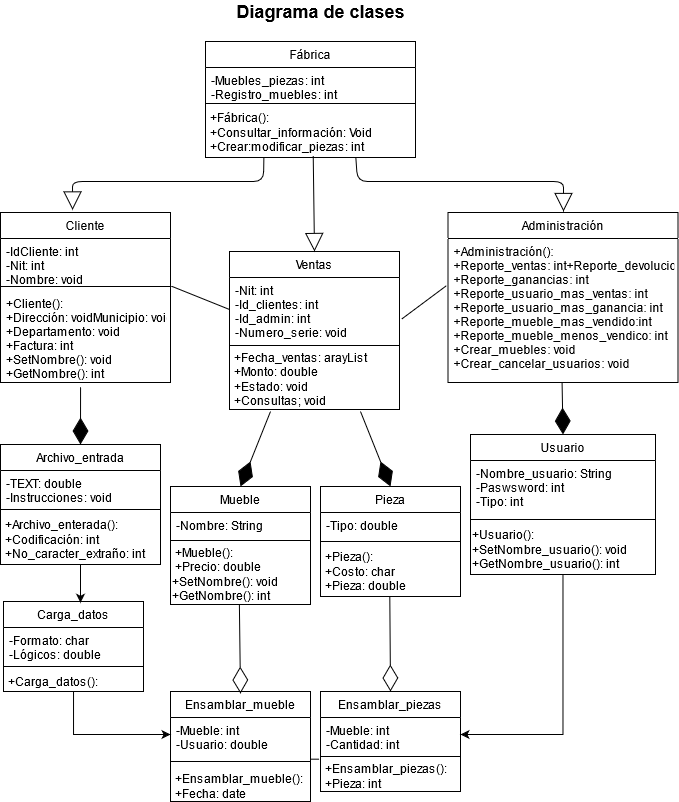

The diagram above was exported from draw.io. Its source (the exported page's mxGraphModel, read from the mxfile embedded in the PNG):
<mxGraphModel dx="708" dy="1543" grid="1" gridSize="10" guides="1" tooltips="1" connect="1" arrows="1" fold="1" page="1" pageScale="1" pageWidth="827" pageHeight="1169" math="0" shadow="0">
  <root>
    <mxCell id="0" />
    <mxCell id="1" parent="0" />
    <mxCell id="EKRUWgegkWGlYihvP-4n-1" value="&lt;font style=&quot;font-size: 18px&quot;&gt;&lt;b&gt;Diagrama de clases&lt;br&gt;&lt;/b&gt;&lt;/font&gt;" style="text;html=1;align=center;verticalAlign=middle;resizable=0;points=[];autosize=1;strokeColor=none;fillColor=none;" vertex="1" parent="1">
      <mxGeometry x="350" y="-160" width="180" height="20" as="geometry" />
    </mxCell>
    <mxCell id="EKRUWgegkWGlYihvP-4n-2" value="Ensamblar_piezas" style="swimlane;fontStyle=0;childLayout=stackLayout;horizontal=1;startSize=26;fillColor=none;horizontalStack=0;resizeParent=1;resizeParentMax=0;resizeLast=0;collapsible=1;marginBottom=0;" vertex="1" parent="1">
      <mxGeometry x="440" y="530" width="140" height="100" as="geometry">
        <mxRectangle x="450" y="530" width="130" height="26" as="alternateBounds" />
      </mxGeometry>
    </mxCell>
    <mxCell id="EKRUWgegkWGlYihvP-4n-3" value="-Mueble: int&#10;-Cantidad: int&#10;" style="text;strokeColor=none;fillColor=none;align=left;verticalAlign=top;spacingLeft=4;spacingRight=4;overflow=hidden;rotatable=0;points=[[0,0.5],[1,0.5]];portConstraint=eastwest;" vertex="1" parent="EKRUWgegkWGlYihvP-4n-2">
      <mxGeometry y="26" width="140" height="34" as="geometry" />
    </mxCell>
    <mxCell id="EKRUWgegkWGlYihvP-4n-107" value="" style="line;strokeWidth=1;fillColor=none;align=left;verticalAlign=middle;spacingTop=-1;spacingLeft=3;spacingRight=3;rotatable=0;labelPosition=right;points=[];portConstraint=eastwest;" vertex="1" parent="EKRUWgegkWGlYihvP-4n-2">
      <mxGeometry y="60" width="140" height="10" as="geometry" />
    </mxCell>
    <mxCell id="EKRUWgegkWGlYihvP-4n-110" value="&amp;nbsp;+Ensamblar_piezas():&lt;br&gt;&lt;div align=&quot;left&quot;&gt;&amp;nbsp;+Pieza: int&lt;/div&gt;" style="text;html=1;align=left;verticalAlign=middle;resizable=0;points=[];autosize=1;strokeColor=none;fillColor=none;" vertex="1" parent="EKRUWgegkWGlYihvP-4n-2">
      <mxGeometry y="70" width="140" height="30" as="geometry" />
    </mxCell>
    <mxCell id="EKRUWgegkWGlYihvP-4n-6" value="Ensamblar_mueble" style="swimlane;fontStyle=0;childLayout=stackLayout;horizontal=1;startSize=26;fillColor=none;horizontalStack=0;resizeParent=1;resizeParentMax=0;resizeLast=0;collapsible=1;marginBottom=0;" vertex="1" parent="1">
      <mxGeometry x="290" y="530" width="140" height="110" as="geometry" />
    </mxCell>
    <mxCell id="EKRUWgegkWGlYihvP-4n-7" value="-Mueble: int&#10;-Usuario: double&#10;&#10;&#10;&#10;" style="text;strokeColor=none;fillColor=none;align=left;verticalAlign=top;spacingLeft=4;spacingRight=4;overflow=hidden;rotatable=0;points=[[0,0.5],[1,0.5]];portConstraint=eastwest;" vertex="1" parent="EKRUWgegkWGlYihvP-4n-6">
      <mxGeometry y="26" width="140" height="34" as="geometry" />
    </mxCell>
    <mxCell id="EKRUWgegkWGlYihvP-4n-108" value="" style="line;strokeWidth=1;fillColor=none;align=left;verticalAlign=middle;spacingTop=-1;spacingLeft=3;spacingRight=3;rotatable=0;labelPosition=right;points=[];portConstraint=eastwest;" vertex="1" parent="EKRUWgegkWGlYihvP-4n-6">
      <mxGeometry y="60" width="140" height="20" as="geometry" />
    </mxCell>
    <mxCell id="EKRUWgegkWGlYihvP-4n-109" value="&lt;div align=&quot;left&quot;&gt;&amp;nbsp;+Ensamblar_mueble():&lt;/div&gt;&lt;div align=&quot;left&quot;&gt;&amp;nbsp;+Fecha: date&lt;/div&gt;" style="text;html=1;align=left;verticalAlign=middle;resizable=0;points=[];autosize=1;strokeColor=none;fillColor=none;" vertex="1" parent="EKRUWgegkWGlYihvP-4n-6">
      <mxGeometry y="80" width="140" height="30" as="geometry" />
    </mxCell>
    <mxCell id="EKRUWgegkWGlYihvP-4n-10" value="Cliente" style="swimlane;fontStyle=0;childLayout=stackLayout;horizontal=1;startSize=26;fillColor=none;horizontalStack=0;resizeParent=1;resizeParentMax=0;resizeLast=0;collapsible=1;marginBottom=0;" vertex="1" parent="1">
      <mxGeometry x="120" y="51" width="170" height="170" as="geometry" />
    </mxCell>
    <mxCell id="EKRUWgegkWGlYihvP-4n-11" value="-IdCliente: int &#10;-Nit: int&#10;-Nombre: void&#10;" style="text;strokeColor=none;fillColor=none;align=left;verticalAlign=top;spacingLeft=4;spacingRight=4;overflow=hidden;rotatable=0;points=[[0,0.5],[1,0.5]];portConstraint=eastwest;" vertex="1" parent="EKRUWgegkWGlYihvP-4n-10">
      <mxGeometry y="26" width="170" height="44" as="geometry" />
    </mxCell>
    <mxCell id="EKRUWgegkWGlYihvP-4n-94" value="" style="line;strokeWidth=1;fillColor=none;align=left;verticalAlign=middle;spacingTop=-1;spacingLeft=3;spacingRight=3;rotatable=0;labelPosition=right;points=[];portConstraint=eastwest;" vertex="1" parent="EKRUWgegkWGlYihvP-4n-10">
      <mxGeometry y="70" width="170" height="8" as="geometry" />
    </mxCell>
    <mxCell id="EKRUWgegkWGlYihvP-4n-13" value="+Cliente():&#10;+Dirección: voidMunicipio: void&#10;+Departamento: void&#10;+Factura: int&#10;+SetNombre(): void&#10;+GetNombre(): int" style="text;strokeColor=none;fillColor=none;align=left;verticalAlign=top;spacingLeft=4;spacingRight=4;overflow=hidden;rotatable=0;points=[[0,0.5],[1,0.5]];portConstraint=eastwest;" vertex="1" parent="EKRUWgegkWGlYihvP-4n-10">
      <mxGeometry y="78" width="170" height="92" as="geometry" />
    </mxCell>
    <mxCell id="EKRUWgegkWGlYihvP-4n-14" value="Mueble" style="swimlane;fontStyle=0;childLayout=stackLayout;horizontal=1;startSize=26;fillColor=none;horizontalStack=0;resizeParent=1;resizeParentMax=0;resizeLast=0;collapsible=1;marginBottom=0;" vertex="1" parent="1">
      <mxGeometry x="290" y="325" width="140" height="118" as="geometry" />
    </mxCell>
    <mxCell id="EKRUWgegkWGlYihvP-4n-15" value="-Nombre: String&#10;&#10;&#10;" style="text;strokeColor=none;fillColor=none;align=left;verticalAlign=top;spacingLeft=4;spacingRight=4;overflow=hidden;rotatable=0;points=[[0,0.5],[1,0.5]];portConstraint=eastwest;" vertex="1" parent="EKRUWgegkWGlYihvP-4n-14">
      <mxGeometry y="26" width="140" height="24" as="geometry" />
    </mxCell>
    <mxCell id="EKRUWgegkWGlYihvP-4n-106" value="" style="line;strokeWidth=1;fillColor=none;align=left;verticalAlign=middle;spacingTop=-1;spacingLeft=3;spacingRight=3;rotatable=0;labelPosition=right;points=[];portConstraint=eastwest;" vertex="1" parent="EKRUWgegkWGlYihvP-4n-14">
      <mxGeometry y="50" width="140" height="8" as="geometry" />
    </mxCell>
    <mxCell id="EKRUWgegkWGlYihvP-4n-111" value="&amp;nbsp;+Mueble():&lt;div align=&quot;left&quot;&gt;&amp;nbsp;+Precio: double&lt;/div&gt;&lt;div&gt;&lt;div&gt;+SetNombre(): void&lt;br&gt;&lt;/div&gt;+GetNombre(): int&lt;/div&gt;" style="text;html=1;align=left;verticalAlign=middle;resizable=0;points=[];autosize=1;strokeColor=none;fillColor=none;" vertex="1" parent="EKRUWgegkWGlYihvP-4n-14">
      <mxGeometry y="58" width="140" height="60" as="geometry" />
    </mxCell>
    <mxCell id="EKRUWgegkWGlYihvP-4n-19" value="Pieza" style="swimlane;fontStyle=0;childLayout=stackLayout;horizontal=1;startSize=26;fillColor=none;horizontalStack=0;resizeParent=1;resizeParentMax=0;resizeLast=0;collapsible=1;marginBottom=0;" vertex="1" parent="1">
      <mxGeometry x="440" y="325" width="140" height="110" as="geometry" />
    </mxCell>
    <mxCell id="EKRUWgegkWGlYihvP-4n-20" value="-Tipo: double&#10;&#10;" style="text;strokeColor=none;fillColor=none;align=left;verticalAlign=top;spacingLeft=4;spacingRight=4;overflow=hidden;rotatable=0;points=[[0,0.5],[1,0.5]];portConstraint=eastwest;" vertex="1" parent="EKRUWgegkWGlYihvP-4n-19">
      <mxGeometry y="26" width="140" height="24" as="geometry" />
    </mxCell>
    <mxCell id="EKRUWgegkWGlYihvP-4n-104" value="" style="line;strokeWidth=1;fillColor=none;align=left;verticalAlign=middle;spacingTop=-1;spacingLeft=3;spacingRight=3;rotatable=0;labelPosition=right;points=[];portConstraint=eastwest;" vertex="1" parent="EKRUWgegkWGlYihvP-4n-19">
      <mxGeometry y="50" width="140" height="10" as="geometry" />
    </mxCell>
    <mxCell id="EKRUWgegkWGlYihvP-4n-112" value="&lt;div align=&quot;left&quot;&gt;&amp;nbsp;+Pieza(): &lt;br&gt;&lt;/div&gt;&lt;div align=&quot;left&quot;&gt;&amp;nbsp;+Costo: char&lt;br&gt;&amp;nbsp;+Pieza: double&lt;/div&gt;" style="text;html=1;align=left;verticalAlign=middle;resizable=0;points=[];autosize=1;strokeColor=none;fillColor=none;" vertex="1" parent="EKRUWgegkWGlYihvP-4n-19">
      <mxGeometry y="60" width="140" height="50" as="geometry" />
    </mxCell>
    <mxCell id="EKRUWgegkWGlYihvP-4n-27" value="Fábrica" style="swimlane;fontStyle=0;childLayout=stackLayout;horizontal=1;startSize=26;fillColor=none;horizontalStack=0;resizeParent=1;resizeParentMax=0;resizeLast=0;collapsible=1;marginBottom=0;" vertex="1" parent="1">
      <mxGeometry x="325" y="-120" width="210" height="116" as="geometry" />
    </mxCell>
    <mxCell id="EKRUWgegkWGlYihvP-4n-28" value="-Muebles_piezas: int&#10;-Registro_muebles: int&#10;" style="text;strokeColor=none;fillColor=none;align=left;verticalAlign=top;spacingLeft=4;spacingRight=4;overflow=hidden;rotatable=0;points=[[0,0.5],[1,0.5]];portConstraint=eastwest;" vertex="1" parent="EKRUWgegkWGlYihvP-4n-27">
      <mxGeometry y="26" width="210" height="32" as="geometry" />
    </mxCell>
    <mxCell id="EKRUWgegkWGlYihvP-4n-92" value="" style="line;strokeWidth=1;fillColor=none;align=left;verticalAlign=middle;spacingTop=-1;spacingLeft=3;spacingRight=3;rotatable=0;labelPosition=right;points=[];portConstraint=eastwest;" vertex="1" parent="EKRUWgegkWGlYihvP-4n-27">
      <mxGeometry y="58" width="210" height="8" as="geometry" />
    </mxCell>
    <mxCell id="EKRUWgegkWGlYihvP-4n-93" value="&lt;div align=&quot;left&quot;&gt;&amp;nbsp;+Fábrica():&lt;/div&gt;&lt;div align=&quot;left&quot;&gt;&amp;nbsp;+Consultar_información: Void&lt;/div&gt;&lt;div align=&quot;left&quot;&gt;&amp;nbsp;+Crear:modificar_piezas: int&lt;/div&gt;" style="text;html=1;align=left;verticalAlign=middle;resizable=0;points=[];autosize=1;strokeColor=none;fillColor=none;" vertex="1" parent="EKRUWgegkWGlYihvP-4n-27">
      <mxGeometry y="66" width="210" height="50" as="geometry" />
    </mxCell>
    <mxCell id="EKRUWgegkWGlYihvP-4n-31" value="Ventas" style="swimlane;fontStyle=0;childLayout=stackLayout;horizontal=1;startSize=26;fillColor=none;horizontalStack=0;resizeParent=1;resizeParentMax=0;resizeLast=0;collapsible=1;marginBottom=0;" vertex="1" parent="1">
      <mxGeometry x="349" y="90" width="170" height="158" as="geometry" />
    </mxCell>
    <mxCell id="EKRUWgegkWGlYihvP-4n-32" value="-Nit: int&#10;-Id_clientes: int&#10;-Id_admin: int&#10;-Numero_serie: void&#10;&#10;&#10;" style="text;strokeColor=none;fillColor=none;align=left;verticalAlign=top;spacingLeft=4;spacingRight=4;overflow=hidden;rotatable=0;points=[[0,0.5],[1,0.5]];portConstraint=eastwest;" vertex="1" parent="EKRUWgegkWGlYihvP-4n-31">
      <mxGeometry y="26" width="170" height="64" as="geometry" />
    </mxCell>
    <mxCell id="EKRUWgegkWGlYihvP-4n-102" value="" style="line;strokeWidth=1;fillColor=none;align=left;verticalAlign=middle;spacingTop=-1;spacingLeft=3;spacingRight=3;rotatable=0;labelPosition=right;points=[];portConstraint=eastwest;" vertex="1" parent="EKRUWgegkWGlYihvP-4n-31">
      <mxGeometry y="90" width="170" height="8" as="geometry" />
    </mxCell>
    <mxCell id="EKRUWgegkWGlYihvP-4n-115" value="&lt;div align=&quot;left&quot;&gt;&amp;nbsp;+Fecha_ventas: arayList &lt;br&gt;&amp;nbsp;+Monto: double&lt;br&gt;&amp;nbsp;+Estado: void&lt;br&gt;&amp;nbsp;+Consultas; void&lt;/div&gt;" style="text;html=1;align=left;verticalAlign=middle;resizable=0;points=[];autosize=1;strokeColor=none;fillColor=none;" vertex="1" parent="EKRUWgegkWGlYihvP-4n-31">
      <mxGeometry y="98" width="170" height="60" as="geometry" />
    </mxCell>
    <mxCell id="EKRUWgegkWGlYihvP-4n-35" value="Administración" style="swimlane;fontStyle=0;childLayout=stackLayout;horizontal=1;startSize=26;fillColor=none;horizontalStack=0;resizeParent=1;resizeParentMax=0;resizeLast=0;collapsible=1;marginBottom=0;" vertex="1" parent="1">
      <mxGeometry x="567.5" y="51" width="230" height="170" as="geometry" />
    </mxCell>
    <mxCell id="EKRUWgegkWGlYihvP-4n-36" value="+Administración():&#10;+Reporte_ventas: int+Reporte_devoluciones: int&#10;+Reporte_ganancias: int&#10;+Reporte_usuario_mas_ventas: int&#10;+Reporte_usuario_mas_ganancia: int&#10;+Reporte_mueble_mas_vendido:int&#10;+Reporte_mueble_menos_vendico: int&#10;+Crear_muebles: void&#10;+Crear_cancelar_usuarios: void&#10;&#10;" style="text;strokeColor=none;fillColor=none;align=left;verticalAlign=top;spacingLeft=4;spacingRight=4;overflow=hidden;rotatable=0;points=[[0,0.5],[1,0.5]];portConstraint=eastwest;" vertex="1" parent="EKRUWgegkWGlYihvP-4n-35">
      <mxGeometry y="26" width="230" height="144" as="geometry" />
    </mxCell>
    <mxCell id="EKRUWgegkWGlYihvP-4n-87" style="edgeStyle=orthogonalEdgeStyle;rounded=0;orthogonalLoop=1;jettySize=auto;html=1;entryX=0;entryY=0.5;entryDx=0;entryDy=0;" edge="1" parent="1" source="EKRUWgegkWGlYihvP-4n-39" target="EKRUWgegkWGlYihvP-4n-7">
      <mxGeometry relative="1" as="geometry" />
    </mxCell>
    <mxCell id="EKRUWgegkWGlYihvP-4n-39" value="Carga_datos" style="swimlane;fontStyle=0;childLayout=stackLayout;horizontal=1;startSize=26;fillColor=none;horizontalStack=0;resizeParent=1;resizeParentMax=0;resizeLast=0;collapsible=1;marginBottom=0;" vertex="1" parent="1">
      <mxGeometry x="123" y="440" width="140" height="90" as="geometry" />
    </mxCell>
    <mxCell id="EKRUWgegkWGlYihvP-4n-40" value="-Formato: char&#10;-Lógicos: double&#10;" style="text;strokeColor=none;fillColor=none;align=left;verticalAlign=top;spacingLeft=4;spacingRight=4;overflow=hidden;rotatable=0;points=[[0,0.5],[1,0.5]];portConstraint=eastwest;" vertex="1" parent="EKRUWgegkWGlYihvP-4n-39">
      <mxGeometry y="26" width="140" height="34" as="geometry" />
    </mxCell>
    <mxCell id="EKRUWgegkWGlYihvP-4n-97" value="" style="line;strokeWidth=1;fillColor=none;align=left;verticalAlign=middle;spacingTop=-1;spacingLeft=3;spacingRight=3;rotatable=0;labelPosition=right;points=[];portConstraint=eastwest;" vertex="1" parent="EKRUWgegkWGlYihvP-4n-39">
      <mxGeometry y="60" width="140" height="10" as="geometry" />
    </mxCell>
    <mxCell id="EKRUWgegkWGlYihvP-4n-99" value="&lt;div align=&quot;left&quot;&gt;&amp;nbsp;+Carga_datos():&lt;/div&gt;" style="text;html=1;align=left;verticalAlign=middle;resizable=0;points=[];autosize=1;strokeColor=none;fillColor=none;" vertex="1" parent="EKRUWgegkWGlYihvP-4n-39">
      <mxGeometry y="70" width="140" height="20" as="geometry" />
    </mxCell>
    <mxCell id="EKRUWgegkWGlYihvP-4n-88" style="edgeStyle=orthogonalEdgeStyle;rounded=0;orthogonalLoop=1;jettySize=auto;html=1;entryX=1;entryY=0.5;entryDx=0;entryDy=0;" edge="1" parent="1" source="EKRUWgegkWGlYihvP-4n-43" target="EKRUWgegkWGlYihvP-4n-3">
      <mxGeometry relative="1" as="geometry" />
    </mxCell>
    <mxCell id="EKRUWgegkWGlYihvP-4n-43" value="Usuario" style="swimlane;fontStyle=0;childLayout=stackLayout;horizontal=1;startSize=26;fillColor=none;horizontalStack=0;resizeParent=1;resizeParentMax=0;resizeLast=0;collapsible=1;marginBottom=0;" vertex="1" parent="1">
      <mxGeometry x="590" y="273" width="185" height="140" as="geometry" />
    </mxCell>
    <mxCell id="EKRUWgegkWGlYihvP-4n-44" value="-Nombre_usuario: String &#10;-Paswsword: int&#10;-Tipo: int&#10;" style="text;strokeColor=none;fillColor=none;align=left;verticalAlign=top;spacingLeft=4;spacingRight=4;overflow=hidden;rotatable=0;points=[[0,0.5],[1,0.5]];portConstraint=eastwest;" vertex="1" parent="EKRUWgegkWGlYihvP-4n-43">
      <mxGeometry y="26" width="185" height="54" as="geometry" />
    </mxCell>
    <mxCell id="EKRUWgegkWGlYihvP-4n-105" value="" style="line;strokeWidth=1;fillColor=none;align=left;verticalAlign=middle;spacingTop=-1;spacingLeft=3;spacingRight=3;rotatable=0;labelPosition=right;points=[];portConstraint=eastwest;" vertex="1" parent="EKRUWgegkWGlYihvP-4n-43">
      <mxGeometry y="80" width="185" height="10" as="geometry" />
    </mxCell>
    <mxCell id="EKRUWgegkWGlYihvP-4n-113" value="&lt;div&gt;+Usuario():&lt;/div&gt;&lt;div&gt;+SetNombre_usuario(): void&lt;br&gt;&lt;/div&gt;&lt;div&gt;+GetNombre_usuario(): int&lt;br&gt;&lt;/div&gt;" style="text;html=1;align=left;verticalAlign=middle;resizable=0;points=[];autosize=1;strokeColor=none;fillColor=none;" vertex="1" parent="EKRUWgegkWGlYihvP-4n-43">
      <mxGeometry y="90" width="185" height="50" as="geometry" />
    </mxCell>
    <mxCell id="EKRUWgegkWGlYihvP-4n-80" value="" style="edgeStyle=orthogonalEdgeStyle;rounded=0;orthogonalLoop=1;jettySize=auto;html=1;entryX=0.55;entryY=0.014;entryDx=0;entryDy=0;entryPerimeter=0;" edge="1" parent="1" source="EKRUWgegkWGlYihvP-4n-47" target="EKRUWgegkWGlYihvP-4n-39">
      <mxGeometry relative="1" as="geometry" />
    </mxCell>
    <mxCell id="EKRUWgegkWGlYihvP-4n-47" value="Archivo_entrada" style="swimlane;fontStyle=0;childLayout=stackLayout;horizontal=1;startSize=26;fillColor=none;horizontalStack=0;resizeParent=1;resizeParentMax=0;resizeLast=0;collapsible=1;marginBottom=0;" vertex="1" parent="1">
      <mxGeometry x="120" y="283" width="160" height="120" as="geometry" />
    </mxCell>
    <mxCell id="EKRUWgegkWGlYihvP-4n-48" value="-TEXT: double&#10;-Instrucciones: void&#10;" style="text;strokeColor=none;fillColor=none;align=left;verticalAlign=top;spacingLeft=4;spacingRight=4;overflow=hidden;rotatable=0;points=[[0,0.5],[1,0.5]];portConstraint=eastwest;" vertex="1" parent="EKRUWgegkWGlYihvP-4n-47">
      <mxGeometry y="26" width="160" height="34" as="geometry" />
    </mxCell>
    <mxCell id="EKRUWgegkWGlYihvP-4n-95" value="" style="line;strokeWidth=1;fillColor=none;align=left;verticalAlign=middle;spacingTop=-1;spacingLeft=3;spacingRight=3;rotatable=0;labelPosition=right;points=[];portConstraint=eastwest;" vertex="1" parent="EKRUWgegkWGlYihvP-4n-47">
      <mxGeometry y="60" width="160" height="10" as="geometry" />
    </mxCell>
    <mxCell id="EKRUWgegkWGlYihvP-4n-96" value="&amp;nbsp;+Archivo_enterada():&lt;br&gt;&lt;div align=&quot;left&quot;&gt;&amp;nbsp;+Codificación: int&lt;br&gt;&amp;nbsp;+No_caracter_extraño: int&lt;/div&gt;" style="text;html=1;align=left;verticalAlign=middle;resizable=0;points=[];autosize=1;strokeColor=none;fillColor=none;" vertex="1" parent="EKRUWgegkWGlYihvP-4n-47">
      <mxGeometry y="70" width="160" height="50" as="geometry" />
    </mxCell>
    <mxCell id="EKRUWgegkWGlYihvP-4n-77" value="" style="endArrow=block;endSize=16;endFill=0;html=1;exitX=0.716;exitY=1.006;exitDx=0;exitDy=0;exitPerimeter=0;" edge="1" parent="1" source="EKRUWgegkWGlYihvP-4n-93">
      <mxGeometry width="160" relative="1" as="geometry">
        <mxPoint x="477" y="10" as="sourcePoint" />
        <mxPoint x="683" y="50" as="targetPoint" />
        <Array as="points">
          <mxPoint x="477" y="20" />
          <mxPoint x="683" y="20" />
        </Array>
      </mxGeometry>
    </mxCell>
    <mxCell id="EKRUWgegkWGlYihvP-4n-78" value="" style="endArrow=block;endSize=16;endFill=0;html=1;exitX=0.278;exitY=1;exitDx=0;exitDy=0;exitPerimeter=0;entryX=0.424;entryY=-0.015;entryDx=0;entryDy=0;entryPerimeter=0;" edge="1" parent="1" source="EKRUWgegkWGlYihvP-4n-93" target="EKRUWgegkWGlYihvP-4n-10">
      <mxGeometry width="160" relative="1" as="geometry">
        <mxPoint x="330" y="110" as="sourcePoint" />
        <mxPoint x="490" y="110" as="targetPoint" />
        <Array as="points">
          <mxPoint x="383" y="20" />
          <mxPoint x="192" y="20" />
        </Array>
      </mxGeometry>
    </mxCell>
    <mxCell id="EKRUWgegkWGlYihvP-4n-79" value="" style="endArrow=block;endSize=16;endFill=0;html=1;entryX=0.5;entryY=0;entryDx=0;entryDy=0;exitX=0.513;exitY=0.967;exitDx=0;exitDy=0;exitPerimeter=0;" edge="1" parent="1" source="EKRUWgegkWGlYihvP-4n-93" target="EKRUWgegkWGlYihvP-4n-31">
      <mxGeometry width="160" relative="1" as="geometry">
        <mxPoint x="440" y="-19" as="sourcePoint" />
        <mxPoint x="490" y="150" as="targetPoint" />
      </mxGeometry>
    </mxCell>
    <mxCell id="EKRUWgegkWGlYihvP-4n-81" value="" style="endArrow=diamondThin;endFill=1;endSize=24;html=1;exitX=0.471;exitY=1.051;exitDx=0;exitDy=0;exitPerimeter=0;entryX=0.5;entryY=0;entryDx=0;entryDy=0;" edge="1" parent="1" source="EKRUWgegkWGlYihvP-4n-13" target="EKRUWgegkWGlYihvP-4n-47">
      <mxGeometry width="160" relative="1" as="geometry">
        <mxPoint x="330" y="250" as="sourcePoint" />
        <mxPoint x="490" y="250" as="targetPoint" />
      </mxGeometry>
    </mxCell>
    <mxCell id="EKRUWgegkWGlYihvP-4n-82" value="" style="endArrow=diamondThin;endFill=1;endSize=24;html=1;entryX=0.5;entryY=0;entryDx=0;entryDy=0;" edge="1" parent="1" target="EKRUWgegkWGlYihvP-4n-19">
      <mxGeometry width="160" relative="1" as="geometry">
        <mxPoint x="480" y="250" as="sourcePoint" />
        <mxPoint x="610" y="400" as="targetPoint" />
      </mxGeometry>
    </mxCell>
    <mxCell id="EKRUWgegkWGlYihvP-4n-83" value="" style="endArrow=diamondThin;endFill=1;endSize=24;html=1;entryX=0.5;entryY=0;entryDx=0;entryDy=0;" edge="1" parent="1" target="EKRUWgegkWGlYihvP-4n-14">
      <mxGeometry width="160" relative="1" as="geometry">
        <mxPoint x="390" y="250" as="sourcePoint" />
        <mxPoint x="490" y="350" as="targetPoint" />
      </mxGeometry>
    </mxCell>
    <mxCell id="EKRUWgegkWGlYihvP-4n-84" value="" style="endArrow=diamondThin;endFill=0;endSize=24;html=1;entryX=0.5;entryY=0;entryDx=0;entryDy=0;exitX=0.495;exitY=0.985;exitDx=0;exitDy=0;exitPerimeter=0;" edge="1" parent="1" source="EKRUWgegkWGlYihvP-4n-112" target="EKRUWgegkWGlYihvP-4n-2">
      <mxGeometry width="160" relative="1" as="geometry">
        <mxPoint x="610" y="489" as="sourcePoint" />
        <mxPoint x="490" y="350" as="targetPoint" />
      </mxGeometry>
    </mxCell>
    <mxCell id="EKRUWgegkWGlYihvP-4n-85" value="" style="endArrow=diamondThin;endFill=0;endSize=24;html=1;entryX=0.5;entryY=0;entryDx=0;entryDy=0;exitX=0.492;exitY=0.992;exitDx=0;exitDy=0;exitPerimeter=0;" edge="1" parent="1" source="EKRUWgegkWGlYihvP-4n-111">
      <mxGeometry width="160" relative="1" as="geometry">
        <mxPoint x="360" y="460" as="sourcePoint" />
        <mxPoint x="360" y="532" as="targetPoint" />
      </mxGeometry>
    </mxCell>
    <mxCell id="EKRUWgegkWGlYihvP-4n-86" value="" style="endArrow=diamondThin;endFill=1;endSize=24;html=1;entryX=0.5;entryY=0;entryDx=0;entryDy=0;exitX=0.496;exitY=1;exitDx=0;exitDy=0;exitPerimeter=0;" edge="1" parent="1" source="EKRUWgegkWGlYihvP-4n-36" target="EKRUWgegkWGlYihvP-4n-43">
      <mxGeometry width="160" relative="1" as="geometry">
        <mxPoint x="690" y="240" as="sourcePoint" />
        <mxPoint x="490" y="250" as="targetPoint" />
      </mxGeometry>
    </mxCell>
    <mxCell id="EKRUWgegkWGlYihvP-4n-89" value="" style="endArrow=none;html=1;entryX=-0.007;entryY=0.328;entryDx=0;entryDy=0;entryPerimeter=0;exitX=1.012;exitY=0.651;exitDx=0;exitDy=0;exitPerimeter=0;" edge="1" parent="1" source="EKRUWgegkWGlYihvP-4n-32" target="EKRUWgegkWGlYihvP-4n-36">
      <mxGeometry width="50" height="50" relative="1" as="geometry">
        <mxPoint x="390" y="140" as="sourcePoint" />
        <mxPoint x="440" y="90" as="targetPoint" />
      </mxGeometry>
    </mxCell>
    <mxCell id="EKRUWgegkWGlYihvP-4n-90" value="" style="endArrow=none;html=1;exitX=1.004;exitY=0.448;exitDx=0;exitDy=0;exitPerimeter=0;entryX=0;entryY=0.5;entryDx=0;entryDy=0;" edge="1" parent="1" source="EKRUWgegkWGlYihvP-4n-94" target="EKRUWgegkWGlYihvP-4n-32">
      <mxGeometry width="50" height="50" relative="1" as="geometry">
        <mxPoint x="390" y="140" as="sourcePoint" />
        <mxPoint x="440" y="90" as="targetPoint" />
      </mxGeometry>
    </mxCell>
    <mxCell id="EKRUWgegkWGlYihvP-4n-114" value="" style="endArrow=none;html=1;exitX=1;exitY=0.384;exitDx=0;exitDy=0;exitPerimeter=0;entryX=-0.008;entryY=-0.077;entryDx=0;entryDy=0;entryPerimeter=0;" edge="1" parent="1" source="EKRUWgegkWGlYihvP-4n-108" target="EKRUWgegkWGlYihvP-4n-110">
      <mxGeometry width="50" height="50" relative="1" as="geometry">
        <mxPoint x="530" y="540" as="sourcePoint" />
        <mxPoint x="580" y="490" as="targetPoint" />
      </mxGeometry>
    </mxCell>
  </root>
</mxGraphModel>